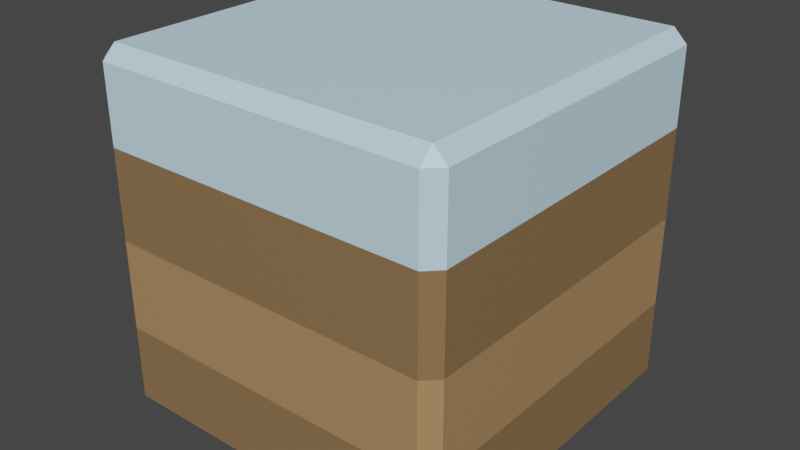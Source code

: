 # Source: Block_Snow.blend  (saved by Blender 3.0.42; exported with 4.5.12 LTS)
import bpy
from mathutils import Matrix  # noqa: F401  (used for matrix-valued properties, if any)

bpy.ops.wm.read_factory_settings(use_empty=True)
scene = bpy.context.scene
scene.name = 'Scene'

# ---- collections
col_collection = bpy.data.collections.new('Collection'); scene.collection.children.link(col_collection)

# ---- images (referenced by path relative to the original .blend; pixels are not part of the script)
import os
ASSET_DIR = os.environ.get("B2B_ASSET_DIR", "")  # directory of the original .blend (textures are referenced by path, not embedded)
HERE = os.path.dirname(os.path.abspath(__file__))  # packed textures are extracted next to this script under _unpacked/

def load_image(name, relpath, width, height, colorspace="sRGB"):
    """Load a texture the original file referenced (path relative to the .blend, or extracted next to this script)."""
    p = next((c for c in (os.path.join(HERE, relpath), os.path.join(ASSET_DIR, relpath)) if relpath and os.path.exists(c)), "")
    if p:
        img = bpy.data.images.load(p, check_existing=True)
        img.name = name
    else:  # same state as the original file: an image datablock whose file is absent (Cycles renders it pink)
        img = bpy.data.images.new(name, width, height)
        img.source = "FILE"
        img.filepath = "//" + (relpath or name)
    img.colorspace_settings.name = colorspace
    return img
img_atlas_png = load_image('Atlas.png', '_unpacked/Atlas.0503c194.png', 32, 32, 'sRGB')

# ---- materials (node trees are filled in below, after node groups)
mat_atlas = bpy.data.materials.new('Atlas')
mat_atlas.alpha_threshold = 0.0
mat_atlas.use_transparent_shadow = False
mat_atlas.roughness = 0.5

# ---- material node trees
mat_atlas.use_nodes = True; mat_atlas.node_tree.nodes.clear()
_N = mat_atlas.node_tree.nodes; _L = mat_atlas.node_tree.links
n0 = _N.new('ShaderNodeTexImage'); n0.name = 'Image Texture'; n0.location = (-191, 307)
n0.width = 140
n0.image = img_atlas_png
n0.interpolation = 'Closest'
n1 = _N.new('ShaderNodeOutputMaterial'); n1.name = 'Material Output'; n1.location = (366, 293)
n2 = _N.new('ShaderNodeBsdfPrincipled'); n2.name = 'Principled BSDF'; n2.location = (45, 312)
n2.distribution = 'GGX'
n2.subsurface_method = 'RANDOM_WALK_SKIN'
n2.inputs[3].default_value = 1.45
n2.inputs[27].default_value = (0.0, 0.0, 0.0, 1.0)
n2.inputs[28].default_value = 1.0
_L.new(n0.outputs[0], n2.inputs[0])
_L.new(n2.outputs[0], n1.inputs[0])
n1.is_active_output = True

# ---- world
world_world = bpy.data.worlds.new('World'); scene.world = world_world
world_world.use_nodes = True; world_world.node_tree.nodes.clear()
_N = world_world.node_tree.nodes; _L = world_world.node_tree.links
n0 = _N.new('ShaderNodeOutputWorld'); n0.name = 'World Output'; n0.location = (300, 300)
n1 = _N.new('ShaderNodeBackground'); n1.name = 'Background'; n1.location = (10, 300)
n1.inputs[0].default_value = (0.05088, 0.05088, 0.05088, 1.0)
_L.new(n1.outputs[0], n0.inputs[0])
n0.is_active_output = True
world_world.color = (0.05088, 0.05088, 0.05088)
world_world.use_sun_shadow = False
world_world.sun_shadow_jitter_overblur = 0.0

# ---- meshes
me_cube_448 = bpy.data.meshes.new('Cube.448')
me_cube_448.from_pydata([(-1.0, -1.0, -1.0), (-1.0, -1.0, 1.0), (-1.0, 1.0, -1.0), (-1.0, 1.0, 1.0), (1.0, -1.0, -1.0), (1.0, -1.0, 1.0), (1.0, 1.0, -1.0), (1.0, 1.0, 1.0), (-1.0, -1.0, -0.5), (-1.0, -1.0, 0.0), (-1.0, -1.0, 0.5), (-1.0, 1.0, 0.5), (-1.0, 1.0, 0.0), (-1.0, 1.0, -0.5), (1.0, 1.0, 0.5), (1.0, 1.0, 0.0), (1.0, 1.0, -0.5), (1.0, -1.0, 0.5), (1.0, -1.0, 0.0), (1.0, -1.0, -0.5)], [], [(10, 1, 3, 11), (11, 3, 7, 14), (14, 7, 5, 17), (17, 5, 1, 10), (2, 6, 4, 0), (7, 3, 1, 5), (4, 19, 8, 0), (19, 18, 9, 8), (18, 17, 10, 9), (6, 16, 19, 4), (16, 15, 18, 19), (15, 14, 17, 18), (2, 13, 16, 6), (13, 12, 15, 16), (12, 11, 14, 15), (0, 8, 13, 2), (8, 9, 12, 13), (9, 10, 11, 12)])
_uv = me_cube_448.uv_layers.new(name='UVMap')
_uv.uv.foreach_set('vector', [0.1401, 0.8279, 0.1401, 0.8279, 0.1401, 0.8279, 0.1401, 0.8279, 0.1401, 0.8279, 0.1401, 0.8279, 0.1401, 0.8279, 0.1401, 0.8279, 0.1401, 0.8279, 0.1401, 0.8279, 0.1401, 0.8279, 0.1401, 0.8279, 0.1401, 0.8279, 0.1401, 0.8279, 0.1401, 0.8279, 0.1401, 0.8279, 0.1715, 0.8617, 0.1715, 0.8617, 0.1715, 0.8617, 0.1715, 0.8617, 0.1401, 0.8279, 0.1401, 0.8279, 0.1401, 0.8279, 0.1401, 0.8279, 0.1715, 0.8617, 0.1715, 0.8617, 0.1715, 0.8617, 0.1715, 0.8617, 0.201, 0.8599, 0.201, 0.8599, 0.201, 0.8599, 0.201, 0.8599, 0.1715, 0.8617, 0.1715, 0.8617, 0.1715, 0.8617, 0.1715, 0.8617, 0.1715, 0.8617, 0.1715, 0.8617, 0.1715, 0.8617, 0.1715, 0.8617, 0.201, 0.8599, 0.201, 0.8599, 0.201, 0.8599, 0.201, 0.8599, 0.1715, 0.8617, 0.1715, 0.8617, 0.1715, 0.8617, 0.1715, 0.8617, 0.1715, 0.8617, 0.1715, 0.8617, 0.1715, 0.8617, 0.1715, 0.8617, 0.201, 0.8599, 0.201, 0.8599, 0.201, 0.8599, 0.201, 0.8599, 0.1715, 0.8617, 0.1715, 0.8617, 0.1715, 0.8617, 0.1715, 0.8617, 0.1715, 0.8617, 0.1715, 0.8617, 0.1715, 0.8617, 0.1715, 0.8617, 0.201, 0.8599, 0.201, 0.8599, 0.201, 0.8599, 0.201, 0.8599, 0.1715, 0.8617, 0.1715, 0.8617, 0.1715, 0.8617, 0.1715, 0.8617])
me_cube_448.materials.append(mat_atlas)
me_cube_448.use_remesh_preserve_volume = False
me_cube_448.use_remesh_preserve_attributes = False
me_cube_448.use_mirror_vertex_groups = False
me_cube_448.update()

# ---- objects
ob_block_snow = bpy.data.objects.new('Block_Snow', me_cube_448)

# ---- transforms, parenting, visibility, modifiers, constraints
ob_block_snow.location = (0.0, 0.0, 0.0)
ob_block_snow.rotation_euler = (0.0, -0.0, -1.571)
ob_block_snow.lineart.crease_threshold = 0.0
_m = ob_block_snow.modifiers.new('Bevel', 'BEVEL')
_m.width = 0.076
_m.width_pct = 0.076
_m.spread = 0.0

# ---- collection membership
col_collection.objects.link(ob_block_snow)

# ---- scene / render settings (as saved in the file)
scene.frame_start = 1; scene.frame_end = 250; scene.frame_set(1)
scene.render.engine = 'BLENDER_EEVEE_NEXT'
scene.cycles.sampling_pattern = 'TABULATED_SOBOL'
scene.cycles.use_light_tree = False
scene.view_settings.view_transform = 'Filmic'
bpy.context.view_layer.update()

# ---- added for rendering (the .blend has no active camera and no usable light): camera, sun
cam_auto = bpy.data.cameras.new('AutoCamera')
cam_auto.lens = 50.0
cam_auto.sensor_width = 36.0
cam_auto.clip_end = 1000.0
ob_auto_camera = bpy.data.objects.new('AutoCamera', cam_auto)
scene.collection.objects.link(ob_auto_camera)
ob_auto_camera.location = (3.20507, -3.84609, 2.56406)
ob_auto_camera.rotation_euler = (1.09748, -7.21219e-08, 0.694738)
scene.camera = ob_auto_camera
light_auto_sun = bpy.data.lights.new('AutoSun', 'SUN')
light_auto_sun.energy = 3.0
light_auto_sun.angle = 0.0523599
ob_auto_sun = bpy.data.objects.new('AutoSun', light_auto_sun)
scene.collection.objects.link(ob_auto_sun)
ob_auto_sun.rotation_euler = (0.872665, 0.174533, 0.523599)
bpy.context.view_layer.update()

